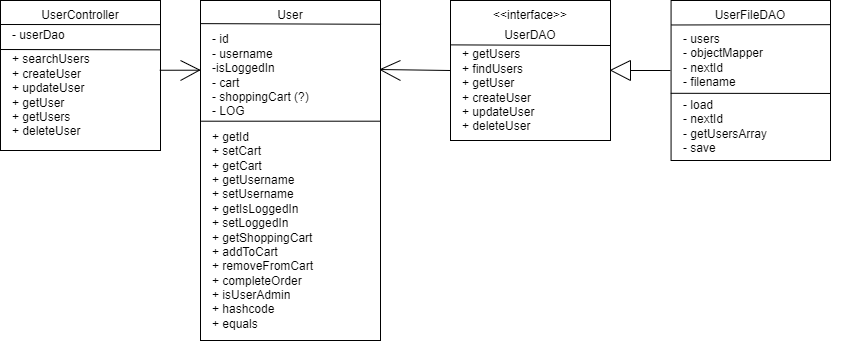

The diagram above was exported from draw.io. Its source (the exported page's mxGraphModel, read from the mxfile embedded in the PNG):
<mxGraphModel dx="865" dy="386" grid="1" gridSize="10" guides="1" tooltips="1" connect="1" arrows="1" fold="1" page="1" pageScale="1" pageWidth="850" pageHeight="1100" math="0" shadow="0">
  <root>
    <mxCell id="0" />
    <mxCell id="1" parent="0" />
    <mxCell id="tjEF9fchWJLlXuvcggR7-1" value="" style="rounded=0;whiteSpace=wrap;html=1;fillColor=#FFFFFF;" vertex="1" parent="1">
      <mxGeometry x="10" y="40" width="160" height="150" as="geometry" />
    </mxCell>
    <mxCell id="tjEF9fchWJLlXuvcggR7-2" value="UserController" style="text;html=1;strokeColor=none;fillColor=none;align=center;verticalAlign=middle;whiteSpace=wrap;rounded=0;" vertex="1" parent="1">
      <mxGeometry x="35" y="40" width="110" height="30" as="geometry" />
    </mxCell>
    <mxCell id="tjEF9fchWJLlXuvcggR7-3" value="- userDao" style="text;html=1;strokeColor=none;fillColor=none;align=left;verticalAlign=middle;whiteSpace=wrap;rounded=0;" vertex="1" parent="1">
      <mxGeometry x="20" y="60" width="100" height="30" as="geometry" />
    </mxCell>
    <mxCell id="tjEF9fchWJLlXuvcggR7-4" value="+ searchUsers&lt;br&gt;+ createUser&lt;br&gt;+ updateUser&lt;br&gt;+ getUser&lt;br&gt;+ getUsers&lt;br&gt;+ deleteUser" style="text;html=1;strokeColor=none;fillColor=none;align=left;verticalAlign=middle;whiteSpace=wrap;rounded=0;" vertex="1" parent="1">
      <mxGeometry x="20" y="90" width="120" height="90" as="geometry" />
    </mxCell>
    <mxCell id="tjEF9fchWJLlXuvcggR7-5" value="" style="rounded=0;whiteSpace=wrap;html=1;fillColor=#FFFFFF;" vertex="1" parent="1">
      <mxGeometry x="210" y="40" width="180" height="340" as="geometry" />
    </mxCell>
    <mxCell id="tjEF9fchWJLlXuvcggR7-6" value="+ getId&lt;br&gt;+ setCart&lt;br&gt;+ getCart&lt;br&gt;+ getUsername&lt;br&gt;+ setUsername&lt;br&gt;+ getIsLoggedIn&lt;br&gt;+ setLoggedIn&lt;br&gt;+ getShoppingCart&lt;br&gt;+ addToCart&lt;br&gt;+ removeFromCart&lt;br&gt;+ completeOrder&lt;br&gt;+ isUserAdmin&lt;br&gt;+ hashcode&lt;br&gt;+ equals" style="text;html=1;strokeColor=none;fillColor=none;align=left;verticalAlign=middle;whiteSpace=wrap;rounded=0;" vertex="1" parent="1">
      <mxGeometry x="220" y="170" width="160" height="200" as="geometry" />
    </mxCell>
    <mxCell id="tjEF9fchWJLlXuvcggR7-7" value="- id&lt;br&gt;- username&lt;br&gt;-isLoggedIn&lt;br&gt;- cart&lt;br&gt;- shoppingCart (?)&lt;br&gt;- LOG" style="text;html=1;strokeColor=none;fillColor=none;align=left;verticalAlign=middle;whiteSpace=wrap;rounded=0;" vertex="1" parent="1">
      <mxGeometry x="220" y="70" width="160" height="90" as="geometry" />
    </mxCell>
    <mxCell id="tjEF9fchWJLlXuvcggR7-8" value="User" style="text;html=1;strokeColor=none;fillColor=none;align=center;verticalAlign=middle;whiteSpace=wrap;rounded=0;" vertex="1" parent="1">
      <mxGeometry x="270" y="40" width="60" height="30" as="geometry" />
    </mxCell>
    <mxCell id="tjEF9fchWJLlXuvcggR7-10" value="" style="rounded=0;whiteSpace=wrap;html=1;fillColor=#FFFFFF;" vertex="1" parent="1">
      <mxGeometry x="680.57" y="40" width="159.43" height="160" as="geometry" />
    </mxCell>
    <mxCell id="tjEF9fchWJLlXuvcggR7-11" value="- load&lt;br&gt;- nextId&lt;br&gt;- getUsersArray&lt;br&gt;- save&lt;br&gt;" style="text;html=1;strokeColor=none;fillColor=none;align=left;verticalAlign=middle;whiteSpace=wrap;rounded=0;" vertex="1" parent="1">
      <mxGeometry x="690.57" y="132.5" width="160" height="67.5" as="geometry" />
    </mxCell>
    <mxCell id="tjEF9fchWJLlXuvcggR7-13" value="- users&lt;br&gt;- objectMapper&lt;br&gt;- nextId&lt;br&gt;- filename" style="text;html=1;strokeColor=none;fillColor=none;align=left;verticalAlign=middle;whiteSpace=wrap;rounded=0;" vertex="1" parent="1">
      <mxGeometry x="690.5699999999999" y="70" width="170" height="60" as="geometry" />
    </mxCell>
    <mxCell id="tjEF9fchWJLlXuvcggR7-14" value="UserFileDAO" style="text;html=1;strokeColor=none;fillColor=none;align=center;verticalAlign=middle;whiteSpace=wrap;rounded=0;" vertex="1" parent="1">
      <mxGeometry x="690.29" y="40" width="140" height="30" as="geometry" />
    </mxCell>
    <mxCell id="tjEF9fchWJLlXuvcggR7-18" value="" style="endArrow=none;html=1;rounded=0;entryX=0.002;entryY=0.16;entryDx=0;entryDy=0;entryPerimeter=0;exitX=0.997;exitY=0.161;exitDx=0;exitDy=0;exitPerimeter=0;" edge="1" parent="1" source="tjEF9fchWJLlXuvcggR7-1" target="tjEF9fchWJLlXuvcggR7-1">
      <mxGeometry width="50" height="50" relative="1" as="geometry">
        <mxPoint x="180" y="70" as="sourcePoint" />
        <mxPoint x="-10" y="60" as="targetPoint" />
      </mxGeometry>
    </mxCell>
    <mxCell id="tjEF9fchWJLlXuvcggR7-19" value="" style="endArrow=none;html=1;rounded=0;entryX=1.001;entryY=0.329;entryDx=0;entryDy=0;entryPerimeter=0;" edge="1" parent="1" target="tjEF9fchWJLlXuvcggR7-1">
      <mxGeometry width="50" height="50" relative="1" as="geometry">
        <mxPoint x="10" y="89" as="sourcePoint" />
        <mxPoint x="180" y="110" as="targetPoint" />
      </mxGeometry>
    </mxCell>
    <mxCell id="tjEF9fchWJLlXuvcggR7-20" value="" style="endArrow=none;html=1;rounded=0;exitX=0.002;exitY=0.068;exitDx=0;exitDy=0;exitPerimeter=0;entryX=1.003;entryY=0.07;entryDx=0;entryDy=0;entryPerimeter=0;" edge="1" parent="1" source="tjEF9fchWJLlXuvcggR7-5" target="tjEF9fchWJLlXuvcggR7-5">
      <mxGeometry width="50" height="50" relative="1" as="geometry">
        <mxPoint x="210" y="60" as="sourcePoint" />
        <mxPoint x="400" y="70" as="targetPoint" />
      </mxGeometry>
    </mxCell>
    <mxCell id="tjEF9fchWJLlXuvcggR7-21" value="" style="endArrow=none;html=1;rounded=0;exitX=0.003;exitY=0.355;exitDx=0;exitDy=0;exitPerimeter=0;entryX=1.002;entryY=0.355;entryDx=0;entryDy=0;entryPerimeter=0;" edge="1" parent="1" source="tjEF9fchWJLlXuvcggR7-5" target="tjEF9fchWJLlXuvcggR7-5">
      <mxGeometry width="50" height="50" relative="1" as="geometry">
        <mxPoint x="190" y="160" as="sourcePoint" />
        <mxPoint x="400" y="170" as="targetPoint" />
      </mxGeometry>
    </mxCell>
    <mxCell id="tjEF9fchWJLlXuvcggR7-22" value="" style="endArrow=none;html=1;rounded=0;exitX=0.001;exitY=0.153;exitDx=0;exitDy=0;exitPerimeter=0;entryX=0.999;entryY=0.151;entryDx=0;entryDy=0;entryPerimeter=0;" edge="1" parent="1" source="tjEF9fchWJLlXuvcggR7-10" target="tjEF9fchWJLlXuvcggR7-10">
      <mxGeometry width="50" height="50" relative="1" as="geometry">
        <mxPoint x="670.5699999999999" y="70" as="sourcePoint" />
        <mxPoint x="890.5699999999999" y="70" as="targetPoint" />
      </mxGeometry>
    </mxCell>
    <mxCell id="tjEF9fchWJLlXuvcggR7-23" value="" style="endArrow=none;html=1;rounded=0;exitX=-0.002;exitY=0.58;exitDx=0;exitDy=0;exitPerimeter=0;entryX=1.002;entryY=0.581;entryDx=0;entryDy=0;entryPerimeter=0;" edge="1" parent="1" source="tjEF9fchWJLlXuvcggR7-10" target="tjEF9fchWJLlXuvcggR7-10">
      <mxGeometry width="50" height="50" relative="1" as="geometry">
        <mxPoint x="660.5699999999999" y="150" as="sourcePoint" />
        <mxPoint x="890.5699999999999" y="150" as="targetPoint" />
      </mxGeometry>
    </mxCell>
    <mxCell id="tjEF9fchWJLlXuvcggR7-27" value="" style="rounded=0;whiteSpace=wrap;html=1;fillColor=#FFFFFF;" vertex="1" parent="1">
      <mxGeometry x="460" y="40" width="160" height="140" as="geometry" />
    </mxCell>
    <mxCell id="tjEF9fchWJLlXuvcggR7-28" value="&lt;div&gt;&lt;span&gt;+ getUsers&lt;/span&gt;&lt;/div&gt;+ findUsers&lt;br&gt;+ getUser&lt;br&gt;+ createUser&lt;br&gt;+ updateUser&lt;br&gt;+ deleteUser" style="text;html=1;strokeColor=none;fillColor=none;align=left;verticalAlign=middle;whiteSpace=wrap;rounded=0;" vertex="1" parent="1">
      <mxGeometry x="470" y="80" width="150" height="100" as="geometry" />
    </mxCell>
    <mxCell id="tjEF9fchWJLlXuvcggR7-29" value="UserDAO" style="text;html=1;strokeColor=none;fillColor=none;align=center;verticalAlign=middle;whiteSpace=wrap;rounded=0;" vertex="1" parent="1">
      <mxGeometry x="509.99999999999994" y="60" width="60" height="30" as="geometry" />
    </mxCell>
    <mxCell id="tjEF9fchWJLlXuvcggR7-31" value="" style="endArrow=none;html=1;rounded=0;entryX=0.995;entryY=0.465;entryDx=0;entryDy=0;entryPerimeter=0;exitX=-0.004;exitY=0.205;exitDx=0;exitDy=0;exitPerimeter=0;" edge="1" parent="1" source="tjEF9fchWJLlXuvcggR7-5" target="tjEF9fchWJLlXuvcggR7-1">
      <mxGeometry width="50" height="50" relative="1" as="geometry">
        <mxPoint x="80" y="220" as="sourcePoint" />
        <mxPoint x="140" y="200" as="targetPoint" />
      </mxGeometry>
    </mxCell>
    <mxCell id="tjEF9fchWJLlXuvcggR7-32" value="" style="endArrow=none;html=1;rounded=0;exitX=-0.006;exitY=0.205;exitDx=0;exitDy=0;exitPerimeter=0;" edge="1" parent="1" source="tjEF9fchWJLlXuvcggR7-5">
      <mxGeometry width="50" height="50" relative="1" as="geometry">
        <mxPoint x="150" y="240" as="sourcePoint" />
        <mxPoint x="190" y="120" as="targetPoint" />
      </mxGeometry>
    </mxCell>
    <mxCell id="tjEF9fchWJLlXuvcggR7-33" value="" style="endArrow=none;html=1;rounded=0;" edge="1" parent="1">
      <mxGeometry width="50" height="50" relative="1" as="geometry">
        <mxPoint x="190" y="100" as="sourcePoint" />
        <mxPoint x="210" y="110" as="targetPoint" />
      </mxGeometry>
    </mxCell>
    <mxCell id="tjEF9fchWJLlXuvcggR7-36" value="" style="endArrow=none;html=1;rounded=0;entryX=0.999;entryY=0.05;entryDx=0;entryDy=0;exitX=0;exitY=0.317;exitDx=0;exitDy=0;exitPerimeter=0;entryPerimeter=0;" edge="1" parent="1" source="tjEF9fchWJLlXuvcggR7-27" target="tjEF9fchWJLlXuvcggR7-28">
      <mxGeometry width="50" height="50" relative="1" as="geometry">
        <mxPoint x="390" y="150" as="sourcePoint" />
        <mxPoint x="440" y="100" as="targetPoint" />
      </mxGeometry>
    </mxCell>
    <mxCell id="tjEF9fchWJLlXuvcggR7-37" value="" style="endArrow=none;html=1;rounded=0;exitX=1.001;exitY=0.203;exitDx=0;exitDy=0;exitPerimeter=0;entryX=0;entryY=0.5;entryDx=0;entryDy=0;" edge="1" parent="1" source="tjEF9fchWJLlXuvcggR7-5" target="tjEF9fchWJLlXuvcggR7-27">
      <mxGeometry width="50" height="50" relative="1" as="geometry">
        <mxPoint x="390" y="150" as="sourcePoint" />
        <mxPoint x="440" y="100" as="targetPoint" />
      </mxGeometry>
    </mxCell>
    <mxCell id="tjEF9fchWJLlXuvcggR7-38" value="" style="endArrow=none;html=1;rounded=0;entryX=1.001;entryY=0.204;entryDx=0;entryDy=0;entryPerimeter=0;" edge="1" parent="1" target="tjEF9fchWJLlXuvcggR7-5">
      <mxGeometry width="50" height="50" relative="1" as="geometry">
        <mxPoint x="410" y="120" as="sourcePoint" />
        <mxPoint x="460" y="110" as="targetPoint" />
      </mxGeometry>
    </mxCell>
    <mxCell id="tjEF9fchWJLlXuvcggR7-39" value="" style="endArrow=none;html=1;rounded=0;entryX=1.003;entryY=0.202;entryDx=0;entryDy=0;entryPerimeter=0;" edge="1" parent="1" target="tjEF9fchWJLlXuvcggR7-5">
      <mxGeometry width="50" height="50" relative="1" as="geometry">
        <mxPoint x="410" y="100" as="sourcePoint" />
        <mxPoint x="460" y="110" as="targetPoint" />
      </mxGeometry>
    </mxCell>
    <mxCell id="tjEF9fchWJLlXuvcggR7-40" value="" style="endArrow=none;html=1;rounded=0;entryX=1.002;entryY=0.298;entryDx=0;entryDy=0;entryPerimeter=0;" edge="1" parent="1" target="tjEF9fchWJLlXuvcggR7-28">
      <mxGeometry width="50" height="50" relative="1" as="geometry">
        <mxPoint x="640" y="120" as="sourcePoint" />
        <mxPoint x="680" y="110" as="targetPoint" />
      </mxGeometry>
    </mxCell>
    <mxCell id="tjEF9fchWJLlXuvcggR7-41" value="" style="endArrow=none;html=1;rounded=0;entryX=0.999;entryY=0.299;entryDx=0;entryDy=0;entryPerimeter=0;" edge="1" parent="1" target="tjEF9fchWJLlXuvcggR7-28">
      <mxGeometry width="50" height="50" relative="1" as="geometry">
        <mxPoint x="640" y="100" as="sourcePoint" />
        <mxPoint x="680" y="110" as="targetPoint" />
      </mxGeometry>
    </mxCell>
    <mxCell id="tjEF9fchWJLlXuvcggR7-42" value="" style="endArrow=none;html=1;rounded=0;" edge="1" parent="1">
      <mxGeometry width="50" height="50" relative="1" as="geometry">
        <mxPoint x="640" y="120" as="sourcePoint" />
        <mxPoint x="640" y="100" as="targetPoint" />
      </mxGeometry>
    </mxCell>
    <mxCell id="tjEF9fchWJLlXuvcggR7-43" value="" style="endArrow=none;html=1;rounded=0;" edge="1" parent="1">
      <mxGeometry width="50" height="50" relative="1" as="geometry">
        <mxPoint x="640" y="110" as="sourcePoint" />
        <mxPoint x="680" y="110" as="targetPoint" />
      </mxGeometry>
    </mxCell>
    <mxCell id="tjEF9fchWJLlXuvcggR7-44" value="&amp;lt;&amp;lt;interface&amp;gt;&amp;gt;" style="text;html=1;strokeColor=none;fillColor=none;align=center;verticalAlign=middle;whiteSpace=wrap;rounded=0;" vertex="1" parent="1">
      <mxGeometry x="490" y="40" width="100" height="30" as="geometry" />
    </mxCell>
  </root>
</mxGraphModel>